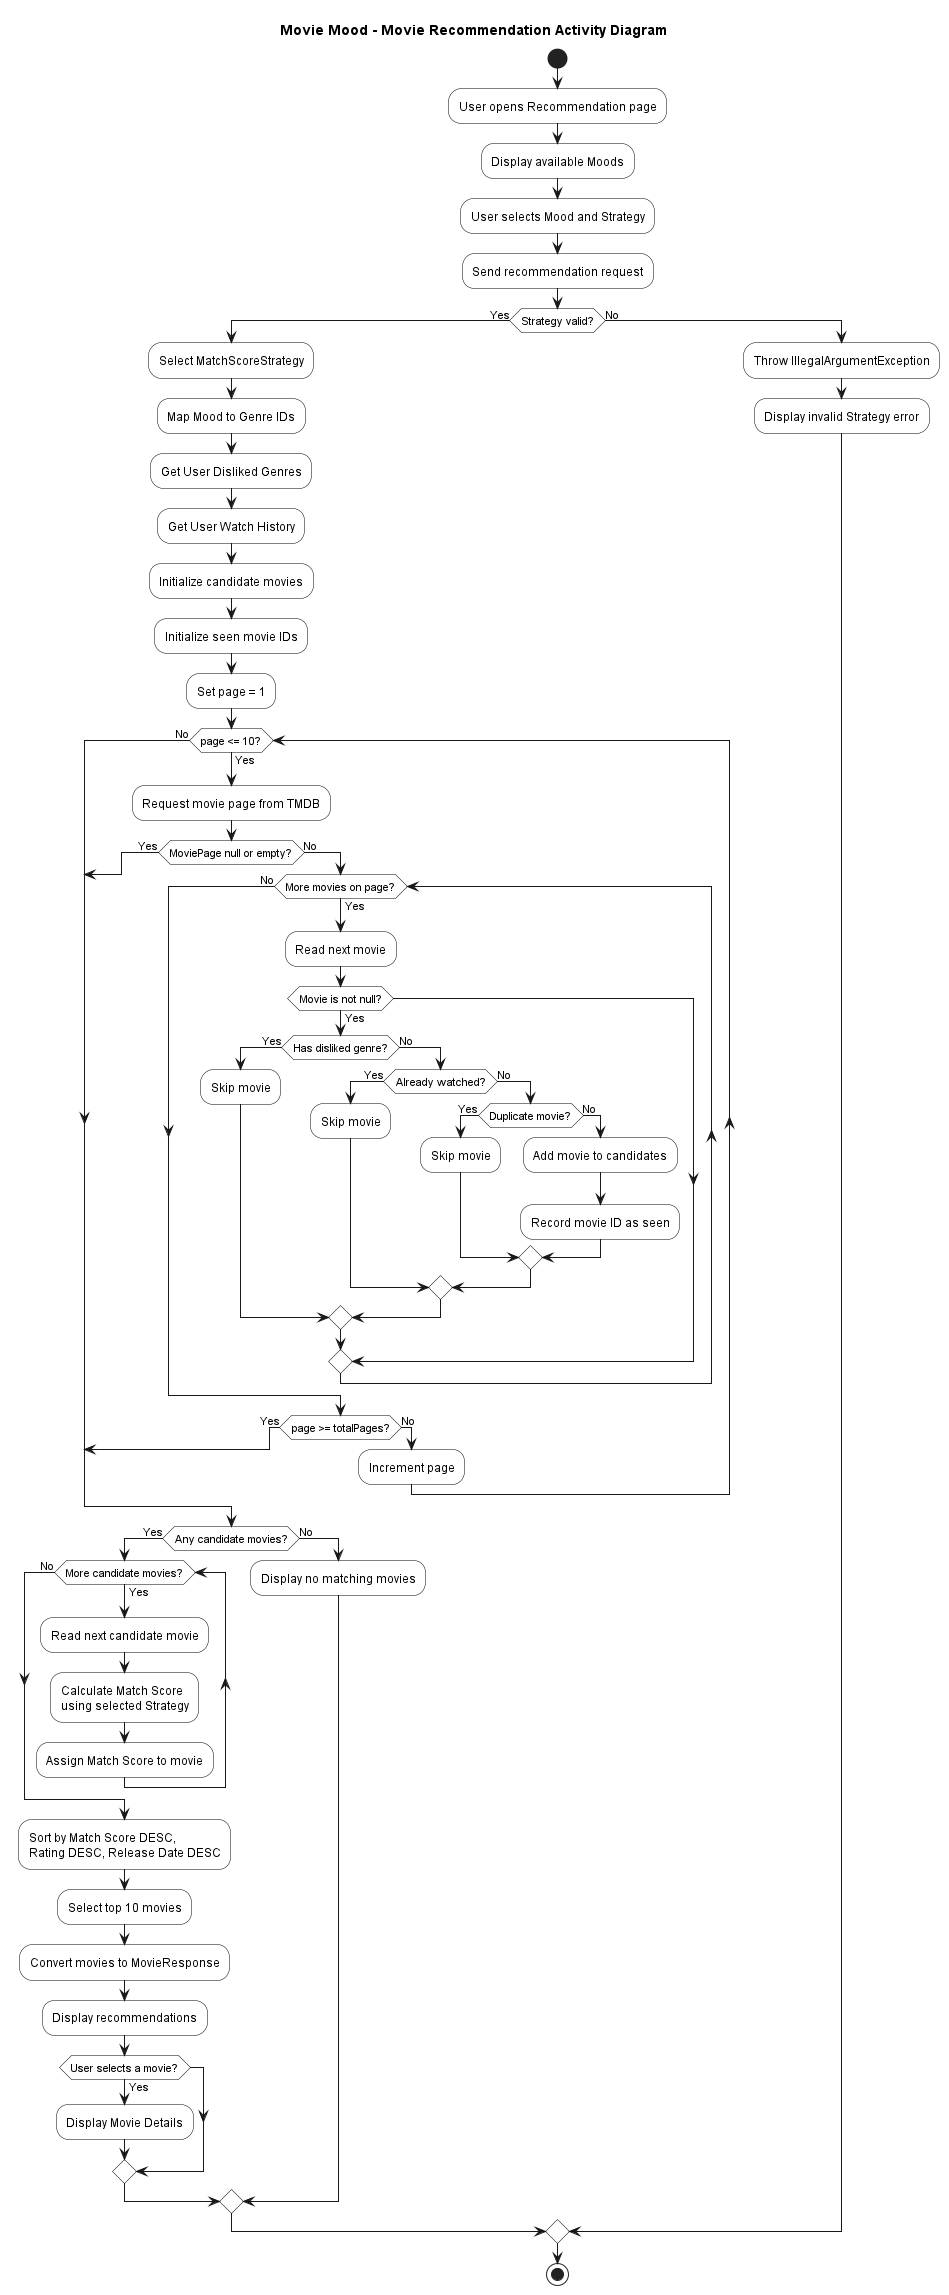

The diagram above was rendered by PlantUML. Its source (embedded in the PNG):
@startuml
title Movie Mood - Movie Recommendation Activity Diagram

skinparam shadowing false
skinparam activity {
    BackgroundColor White
    BorderColor Black
    DiamondBackgroundColor White
    DiamondBorderColor Black
}

start

:User opens Recommendation page;
:Display available Moods;
:User selects Mood and Strategy;
:Send recommendation request;

if (Strategy valid?) then (Yes)

    :Select MatchScoreStrategy;
    :Map Mood to Genre IDs;
    :Get User Disliked Genres;
    :Get User Watch History;

    :Initialize candidate movies;
    :Initialize seen movie IDs;
    :Set page = 1;

    while (page <= 10?) is (Yes)

        :Request movie page from TMDB;

        if (MoviePage null or empty?) then (Yes)
            break
        else (No)

            while (More movies on page?) is (Yes)
                :Read next movie;

                if (Movie is not null?) then (Yes)

                    if (Has disliked genre?) then (Yes)
                        :Skip movie;
                    else (No)

                        if (Already watched?) then (Yes)
                            :Skip movie;
                        else (No)

                            if (Duplicate movie?) then (Yes)
                                :Skip movie;
                            else (No)
                                :Add movie to candidates;
                                :Record movie ID as seen;
                            endif

                        endif
                    endif
                endif

            endwhile (No)

            if (page >= totalPages?) then (Yes)
                break
            else (No)
                :Increment page;
            endif

        endif

    endwhile (No)

    if (Any candidate movies?) then (Yes)

        while (More candidate movies?) is (Yes)
            :Read next candidate movie;
            :Calculate Match Score\nusing selected Strategy;
            :Assign Match Score to movie;
        endwhile (No)

        :Sort by Match Score DESC,\nRating DESC, Release Date DESC;
        :Select top 10 movies;
        :Convert movies to MovieResponse;
        :Display recommendations;

        if (User selects a movie?) then (Yes)
            :Display Movie Details;
        endif

    else (No)
        :Display no matching movies;
    endif

else (No)
    :Throw IllegalArgumentException;
    :Display invalid Strategy error;
endif

stop
@enduml